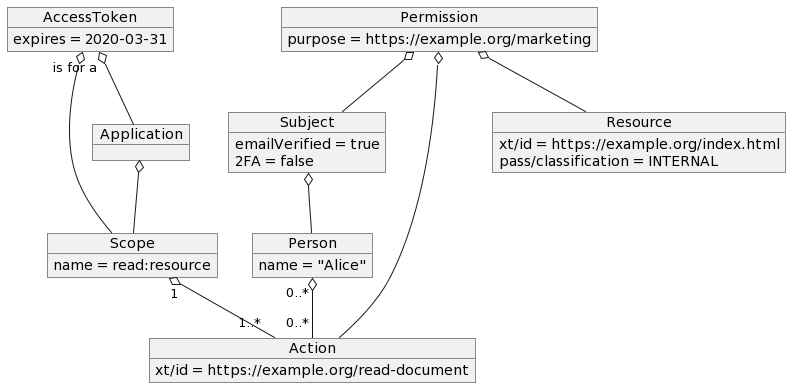

The diagram above was rendered by PlantUML. Its source (embedded in the PNG):
@startuml
object Person {
 name = "Alice"
 }

object Subject {
  emailVerified = true
  2FA = false  
}

Subject o-- Person

object Action {
  xt/id = https://example.org/read-document
}

object Resource {
  xt/id = https://example.org/index.html
  pass/classification = INTERNAL
}

object Scope {
  name = read:resource
}

object Application {
}

Application o-- Scope
Person "0..*" o-- "0..*" Action

AccessToken o-- Scope
AccessToken "is for a" o--  Application

object AccessToken {
  expires = 2020-03-31
}

object Permission {
  purpose = https://example.org/marketing
}

Permission o-- Subject
Permission o-- Action
Permission o-- Resource

Scope "1" o-- "1..*" Action
@enduml